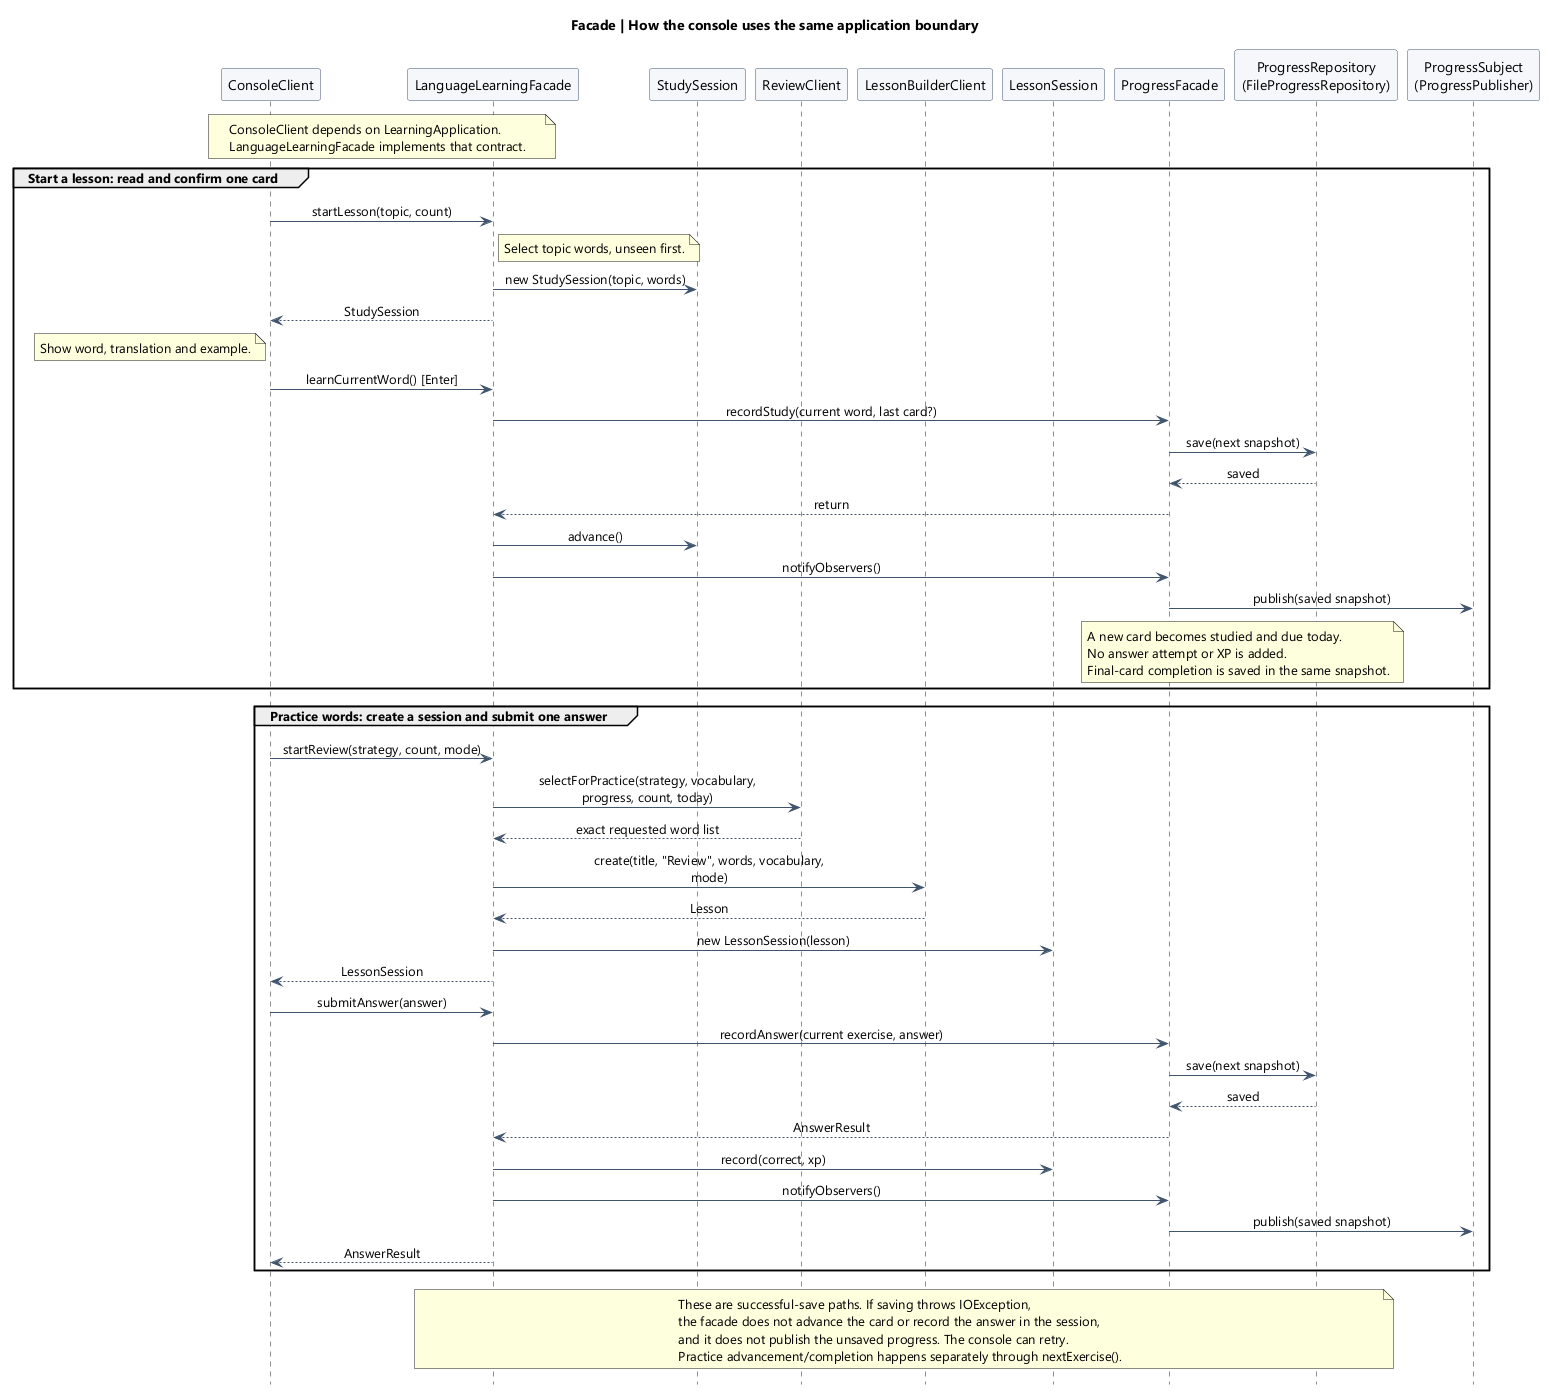

The diagram above was rendered by PlantUML. Its source (embedded in the PNG):
@startuml
title Facade | How the console uses the same application boundary
skinparam defaultFontName Segoe UI
skinparam shadowing false
skinparam backgroundColor white
skinparam ArrowColor #40546E
skinparam ParticipantBackgroundColor #F5F7FB
skinparam ParticipantBorderColor #40546E
skinparam sequenceMessageAlign center
skinparam maxMessageSize 250
hide footbox

participant ConsoleClient as Console
participant LanguageLearningFacade as Facade
participant StudySession as Cards
participant ReviewClient as Reviews
participant LessonBuilderClient as Builder
participant LessonSession as Practice
participant ProgressFacade as Progress
participant "ProgressRepository\n(FileProgressRepository)" as Storage
participant "ProgressSubject\n(ProgressPublisher)" as Events

note over Console, Facade
  ConsoleClient depends on LearningApplication.
  LanguageLearningFacade implements that contract.
end note

group Start a lesson: read and confirm one card
  Console -> Facade : startLesson(topic, count)
  note right of Facade : Select topic words, unseen first.
  Facade -> Cards : new StudySession(topic, words)
  Facade --> Console : StudySession
  note left of Console : Show word, translation and example.
  Console -> Facade : learnCurrentWord() [Enter]
  Facade -> Progress : recordStudy(current word, last card?)
  Progress -> Storage : save(next snapshot)
  Storage --> Progress : saved
  Progress --> Facade : return
  Facade -> Cards : advance()
  Facade -> Progress : notifyObservers()
  Progress -> Events : publish(saved snapshot)
  note over Progress, Storage
    A new card becomes studied and due today.
    No answer attempt or XP is added.
    Final-card completion is saved in the same snapshot.
  end note
end

group Practice words: create a session and submit one answer
  Console -> Facade : startReview(strategy, count, mode)
  Facade -> Reviews : selectForPractice(strategy, vocabulary, progress, count, today)
  Reviews --> Facade : exact requested word list
  Facade -> Builder : create(title, "Review", words, vocabulary, mode)
  Builder --> Facade : Lesson
  Facade -> Practice : new LessonSession(lesson)
  Facade --> Console : LessonSession
  Console -> Facade : submitAnswer(answer)
  Facade -> Progress : recordAnswer(current exercise, answer)
  Progress -> Storage : save(next snapshot)
  Storage --> Progress : saved
  Progress --> Facade : AnswerResult
  Facade -> Practice : record(correct, xp)
  Facade -> Progress : notifyObservers()
  Progress -> Events : publish(saved snapshot)
  Facade --> Console : AnswerResult
end

note over Facade, Storage
  These are successful-save paths. If saving throws IOException,
  the facade does not advance the card or record the answer in the session,
  and it does not publish the unsaved progress. The console can retry.
  Practice advancement/completion happens separately through nextExercise().
end note
@enduml